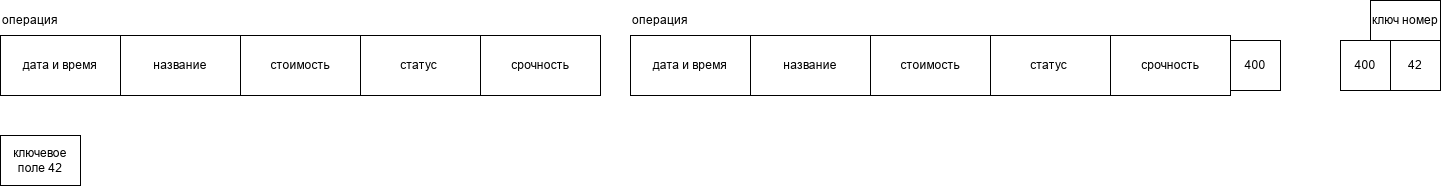

The diagram above was exported from draw.io. Its source (the exported page's mxGraphModel, read from the mxfile embedded in the PNG):
<mxGraphModel dx="2241" dy="743" grid="1" gridSize="10" guides="1" tooltips="1" connect="1" arrows="1" fold="1" page="1" pageScale="1" pageWidth="827" pageHeight="1169" math="0" shadow="0">
  <root>
    <mxCell id="0" />
    <mxCell id="1" parent="0" />
    <mxCell id="X9nuqN_s0ISsFzFxWHWY-11" parent="1" style="rounded=0;whiteSpace=wrap;html=1;" value="дата и время" vertex="1">
      <mxGeometry height="60" width="120" x="-680" y="790" as="geometry" />
    </mxCell>
    <mxCell id="X9nuqN_s0ISsFzFxWHWY-12" parent="1" style="rounded=0;whiteSpace=wrap;html=1;" value="название" vertex="1">
      <mxGeometry height="60" width="120" x="-560" y="790" as="geometry" />
    </mxCell>
    <mxCell id="X9nuqN_s0ISsFzFxWHWY-14" parent="1" style="rounded=0;whiteSpace=wrap;html=1;" value="срочность" vertex="1">
      <mxGeometry height="60" width="120" x="-200" y="790" as="geometry" />
    </mxCell>
    <mxCell id="X9nuqN_s0ISsFzFxWHWY-15" parent="1" style="rounded=0;whiteSpace=wrap;html=1;" value="статус&amp;nbsp;" vertex="1">
      <mxGeometry height="60" width="120" x="-320" y="790" as="geometry" />
    </mxCell>
    <mxCell id="X9nuqN_s0ISsFzFxWHWY-16" parent="1" style="rounded=0;whiteSpace=wrap;html=1;" value="стоимость" vertex="1">
      <mxGeometry height="60" width="120" x="-440" y="790" as="geometry" />
    </mxCell>
    <mxCell id="X9nuqN_s0ISsFzFxWHWY-18" parent="1" style="text;html=1;whiteSpace=wrap;strokeColor=none;fillColor=none;align=center;verticalAlign=middle;rounded=0;" value="операция" vertex="1">
      <mxGeometry height="30" width="60" x="-680" y="760" as="geometry" />
    </mxCell>
    <mxCell id="X9nuqN_s0ISsFzFxWHWY-62" parent="1" style="rounded=0;whiteSpace=wrap;html=1;" value="дата и время" vertex="1">
      <mxGeometry height="60" width="120" x="-50" y="790" as="geometry" />
    </mxCell>
    <mxCell id="X9nuqN_s0ISsFzFxWHWY-63" parent="1" style="rounded=0;whiteSpace=wrap;html=1;" value="название" vertex="1">
      <mxGeometry height="60" width="120" x="70" y="790" as="geometry" />
    </mxCell>
    <mxCell id="X9nuqN_s0ISsFzFxWHWY-64" parent="1" style="rounded=0;whiteSpace=wrap;html=1;" value="срочность" vertex="1">
      <mxGeometry height="60" width="120" x="430" y="790" as="geometry" />
    </mxCell>
    <mxCell id="X9nuqN_s0ISsFzFxWHWY-65" parent="1" style="rounded=0;whiteSpace=wrap;html=1;" value="статус&amp;nbsp;" vertex="1">
      <mxGeometry height="60" width="120" x="310" y="790" as="geometry" />
    </mxCell>
    <mxCell id="X9nuqN_s0ISsFzFxWHWY-66" parent="1" style="rounded=0;whiteSpace=wrap;html=1;" value="стоимость" vertex="1">
      <mxGeometry height="60" width="120" x="190" y="790" as="geometry" />
    </mxCell>
    <mxCell id="X9nuqN_s0ISsFzFxWHWY-67" parent="1" style="text;html=1;whiteSpace=wrap;strokeColor=none;fillColor=none;align=center;verticalAlign=middle;rounded=0;" value="операция" vertex="1">
      <mxGeometry height="30" width="60" x="-50" y="760" as="geometry" />
    </mxCell>
    <mxCell id="X9nuqN_s0ISsFzFxWHWY-74" parent="1" style="whiteSpace=wrap;html=1;aspect=fixed;" value="400" vertex="1">
      <mxGeometry height="50" width="50" x="550" y="795" as="geometry" />
    </mxCell>
    <mxCell id="X9nuqN_s0ISsFzFxWHWY-75" parent="1" style="rounded=0;whiteSpace=wrap;html=1;" value="ключевое поле 42" vertex="1">
      <mxGeometry height="50" width="80" x="-680" y="890" as="geometry" />
    </mxCell>
    <mxCell id="X9nuqN_s0ISsFzFxWHWY-76" parent="1" style="rounded=0;whiteSpace=wrap;html=1;" value="ключ номер" vertex="1">
      <mxGeometry height="40" width="70" x="690" y="755" as="geometry" />
    </mxCell>
    <mxCell id="X9nuqN_s0ISsFzFxWHWY-77" parent="1" style="whiteSpace=wrap;html=1;aspect=fixed;" value="42" vertex="1">
      <mxGeometry height="50" width="50" x="710" y="795" as="geometry" />
    </mxCell>
    <mxCell id="X9nuqN_s0ISsFzFxWHWY-78" parent="1" style="whiteSpace=wrap;html=1;aspect=fixed;" value="400" vertex="1">
      <mxGeometry height="50" width="50" x="660" y="795" as="geometry" />
    </mxCell>
  </root>
</mxGraphModel>